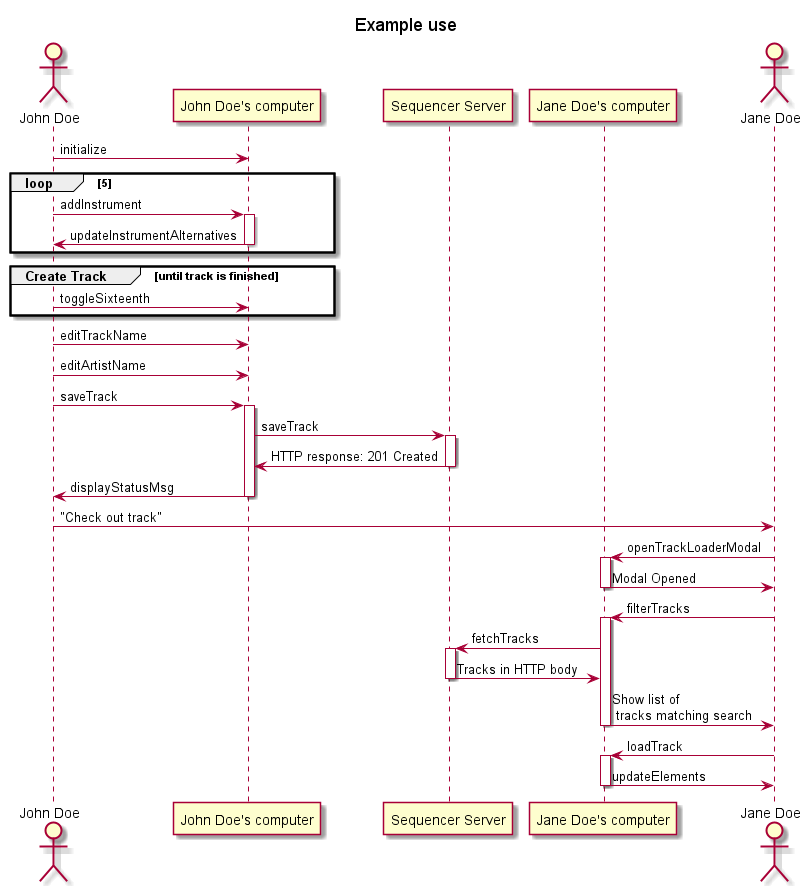

The diagram above was rendered by PlantUML. Its source (embedded in the PNG):
@startuml ExampleUse
title Example use

actor "John Doe" as John
participant "John Doe's computer" as JohnPC
participant "Sequencer Server" as server
participant "Jane Doe's computer" as JanePC
actor "Jane Doe" as Jane

John -> JohnPC: initialize
loop 5
    John -> JohnPC: addInstrument
    activate JohnPC
    JohnPC -> John:updateInstrumentAlternatives
    deactivate JohnPC
end
group Create Track [until track is finished]
    John -> JohnPC: toggleSixteenth
end
John -> JohnPC: editTrackName
John -> JohnPC: editArtistName
John -> JohnPC: saveTrack
activate JohnPC


JohnPC -> server: saveTrack
activate server
server -> JohnPC: HTTP response: 201 Created
deactivate server
JohnPC -> John: displayStatusMsg
deactivate JohnPC

John -> Jane: "Check out track"
Jane -> JanePC: openTrackLoaderModal
activate JanePC
JanePC -> Jane: Modal Opened
deactivate JanePC
Jane -> JanePC: filterTracks
activate JanePC

JanePC -> server: fetchTracks
activate server
server -> JanePC: Tracks in HTTP body
deactivate server

JanePC -> Jane: Show list of\n tracks matching search
deactivate JanePC
Jane -> JanePC: loadTrack
activate JanePC
JanePC -> Jane: updateElements
deactivate JanePC
@enduml